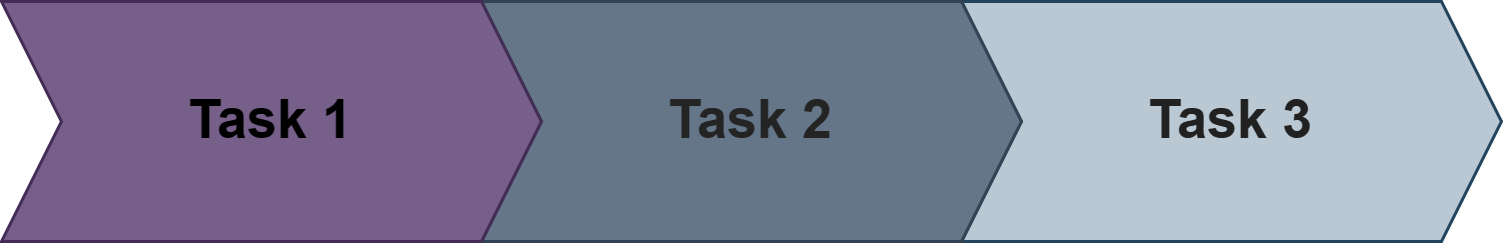

The diagram above was exported from draw.io. Its source (the exported page's mxGraphModel, read from the mxfile embedded in the PNG):
<mxGraphModel dx="2026" dy="1145" grid="1" gridSize="10" guides="1" tooltips="1" connect="1" arrows="1" fold="1" page="1" pageScale="1" pageWidth="850" pageHeight="1100" math="0" shadow="0">
  <root>
    <mxCell id="0" />
    <mxCell id="1" parent="0" />
    <mxCell id="AsL98vJw70WrIhc_pFC_-1" value="&lt;font color=&quot;#212121&quot; style=&quot;font-size: 18px;&quot;&gt;&lt;b style=&quot;&quot;&gt;Task 3&lt;/b&gt;&lt;/font&gt;" style="shape=step;perimeter=stepPerimeter;whiteSpace=wrap;html=1;fixedSize=1;fillColor=#bac8d3;strokeColor=#23445d;" vertex="1" parent="1">
      <mxGeometry x="495" y="880" width="180" height="80" as="geometry" />
    </mxCell>
    <mxCell id="AsL98vJw70WrIhc_pFC_-2" value="&lt;font color=&quot;#242424&quot; style=&quot;font-size: 18px;&quot;&gt;&lt;b&gt;Task 2&lt;/b&gt;&lt;/font&gt;" style="shape=step;perimeter=stepPerimeter;whiteSpace=wrap;html=1;fixedSize=1;fillColor=#647687;fontColor=#ffffff;strokeColor=#314354;" vertex="1" parent="1">
      <mxGeometry x="335" y="880" width="180" height="80" as="geometry" />
    </mxCell>
    <mxCell id="AsL98vJw70WrIhc_pFC_-3" value="&lt;font color=&quot;#000000&quot; style=&quot;font-size: 18px;&quot;&gt;&lt;b style=&quot;&quot;&gt;Task 1&lt;/b&gt;&lt;/font&gt;" style="shape=step;perimeter=stepPerimeter;whiteSpace=wrap;html=1;fixedSize=1;fillColor=#76608a;fontColor=#ffffff;strokeColor=#432D57;" vertex="1" parent="1">
      <mxGeometry x="175" y="880" width="180" height="80" as="geometry" />
    </mxCell>
  </root>
</mxGraphModel>